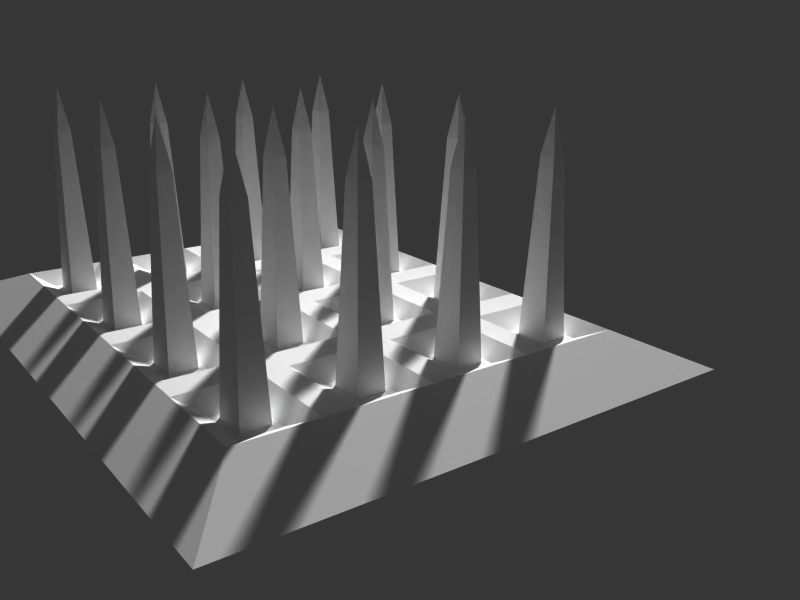 # Source: spiketrap.blend  (saved by Blender 2.79.0; exported with 4.5.12 LTS)
import bpy
from mathutils import Matrix  # noqa: F401  (used for matrix-valued properties, if any)

bpy.ops.wm.read_factory_settings(use_empty=True)
scene = bpy.context.scene
scene.name = 'Scene'

# ---- collections
col_collection_3 = bpy.data.collections.new('Collection 3'); scene.collection.children.link(col_collection_3)
col_collection_4 = bpy.data.collections.new('Collection 4'); scene.collection.children.link(col_collection_4)
col_collection_4.hide_render = True
col_collection_4.hide_viewport = True

# ---- materials (node trees are filled in below, after node groups)
mat_spike_textures = bpy.data.materials.new('Spike textures')
mat_spike_textures.alpha_threshold = 0.0
mat_spike_textures.diffuse_color = (1.0, 1.0, 1.0, 1.0)
mat_spike_textures.roughness = 0.5
mat_spike_textures.specular_intensity = 0.0
mat_spike_textures.line_color = (0.0, 0.0, 0.0, 1.0)
mat_body_textures = bpy.data.materials.new('Body textures')
mat_body_textures.alpha_threshold = 0.0
mat_body_textures.diffuse_color = (0.7, 0.7, 0.7, 1.0)
mat_body_textures.roughness = 0.5
mat_body_textures.specular_intensity = 0.0
mat_body_textures.line_color = (0.0, 0.0, 0.0, 1.0)

# ---- material node trees

# ---- world
world_world = bpy.data.worlds.new('World'); scene.world = world_world
world_world.color = (0.2133, 0.2133, 0.2133)
world_world.use_sun_shadow = False
world_world.sun_shadow_jitter_overblur = 0.0
world_world.cycles.sampling_method = 'NONE'
world_world.cycles.sample_map_resolution = 256

# ---- cameras
cam_camera_001 = bpy.data.cameras.new('Camera.001')
cam_camera_001.clip_end = 100.0
cam_camera_001.lens = 35.0
cam_camera_001.sensor_width = 32.0
cam_camera_001.sensor_height = 18.0
cam_camera_001.dof.focus_distance = 0.0
cam_camera_001.dof.aperture_fstop = 128.0

# ---- meshes
me_spikes = bpy.data.meshes.new('Spikes')
me_spikes.from_pydata([(-0.8, -0.2667, 0.4941), (-0.8343, -0.301, 0.3941), (-0.7657, -0.301, 0.3941), (-0.8343, -0.2324, 0.3941), (-0.7657, -0.2324, 0.3941), (-0.8686, -0.1981, -0.0001052), (-0.8686, -0.3353, -0.0001052), (-0.7314, -0.1981, -0.0001052), (-0.7314, -0.3353, -0.0001052), (-0.8, -0.8, 0.4941), (-0.7657, -0.8343, 0.3941), (-0.7657, -0.7657, 0.3941), (-0.8343, -0.8343, 0.3941), (-0.8343, -0.7657, 0.3941), (-0.8686, -0.8686, -0.0001052), (-0.7314, -0.8686, -0.0001052), (-0.8686, -0.7314, -0.0001052), (-0.7314, -0.7314, -0.0001052), (-0.8, 0.2666, 0.4941), (-0.8343, 0.3009, 0.3941), (-0.8343, 0.2323, 0.3941), (-0.7657, 0.3009, 0.3941), (-0.7657, 0.2323, 0.3941), (-0.7314, 0.3352, -0.0001052), (-0.8686, 0.3352, -0.0001052), (-0.7314, 0.198, -0.0001052), (-0.8686, 0.198, -0.0001052), (-0.8, 0.8, 0.4941), (-0.7657, 0.8343, 0.3941), (-0.8343, 0.8343, 0.3941), (-0.7657, 0.7657, 0.3941), (-0.8343, 0.7657, 0.3941), (-0.7314, 0.7314, -0.0001052), (-0.7314, 0.8686, -0.0001052), (-0.8686, 0.7314, -0.0001052), (-0.8686, 0.8686, -0.0001052), (-0.2667, 0.8, 0.4941), (-0.301, 0.7657, 0.3941), (-0.2324, 0.7657, 0.3941), (-0.301, 0.8343, 0.3941), (-0.2324, 0.8343, 0.3941), (-0.3353, 0.8686, -0.0001052), (-0.3353, 0.7314, -0.0001052), (-0.1981, 0.8686, -0.0001052), (-0.1981, 0.7314, -0.0001052), (-0.2667, 0.2666, 0.4941), (-0.2324, 0.3009, 0.3941), (-0.301, 0.3009, 0.3941), (-0.2324, 0.2323, 0.3941), (-0.301, 0.2323, 0.3941), (-0.1981, 0.198, -0.0001052), (-0.1981, 0.3352, -0.0001052), (-0.3353, 0.198, -0.0001052), (-0.3353, 0.3352, -0.0001052), (-0.2667, -0.8, 0.4941), (-0.301, -0.7657, 0.3941), (-0.301, -0.8343, 0.3941), (-0.2324, -0.7657, 0.3941), (-0.2324, -0.8343, 0.3941), (-0.1981, -0.7314, -0.0001052), (-0.3353, -0.7314, -0.0001052), (-0.1981, -0.8686, -0.0001052), (-0.3353, -0.8686, -0.0001052), (-0.2667, -0.2667, 0.4941), (-0.2324, -0.2324, 0.3941), (-0.301, -0.2324, 0.3941), (-0.2324, -0.301, 0.3941), (-0.301, -0.301, 0.3941), (-0.1981, -0.3353, -0.0001052), (-0.1981, -0.1981, -0.0001052), (-0.3353, -0.3353, -0.0001052), (-0.3353, -0.1981, -0.0001052), (0.2667, -0.2667, 0.4941), (0.301, -0.301, 0.3941), (0.301, -0.2324, 0.3941), (0.2324, -0.301, 0.3941), (0.2324, -0.2324, 0.3941), (0.1981, -0.3353, -0.0001052), (0.3353, -0.3353, -0.0001052), (0.1981, -0.1981, -0.0001052), (0.3353, -0.1981, -0.0001052), (0.2667, -0.8, 0.4941), (0.2324, -0.8343, 0.3941), (0.301, -0.8343, 0.3941), (0.2324, -0.7657, 0.3941), (0.301, -0.7657, 0.3941), (0.1981, -0.7314, -0.0001052), (0.1981, -0.8686, -0.0001052), (0.3353, -0.7314, -0.0001052), (0.3353, -0.8686, -0.0001052), (0.2667, 0.2666, 0.4941), (0.301, 0.2323, 0.3941), (0.301, 0.3009, 0.3941), (0.2324, 0.2323, 0.3941), (0.2324, 0.3009, 0.3941), (0.1981, 0.198, -0.0001052), (0.3353, 0.198, -0.0001052), (0.1981, 0.3352, -0.0001052), (0.3353, 0.3352, -0.0001052), (0.2667, 0.8, 0.4941), (0.2324, 0.8343, 0.3941), (0.2324, 0.7657, 0.3941), (0.301, 0.8343, 0.3941), (0.301, 0.7657, 0.3941), (0.3353, 0.8686, -0.0001052), (0.1981, 0.8686, -0.0001052), (0.3353, 0.7314, -0.0001052), (0.1981, 0.7314, -0.0001052), (0.8, 0.8, 0.4941), (0.8343, 0.7657, 0.3941), (0.8343, 0.8343, 0.3941), (0.7657, 0.7657, 0.3941), (0.7657, 0.8343, 0.3941), (0.7314, 0.7314, -0.0001052), (0.8686, 0.7314, -0.0001052), (0.7314, 0.8686, -0.0001052), (0.8686, 0.8686, -0.0001052), (0.8, 0.2666, 0.4941), (0.7657, 0.3009, 0.3941), (0.7657, 0.2323, 0.3941), (0.8343, 0.3009, 0.3941), (0.8343, 0.2323, 0.3941), (0.8686, 0.3352, -0.0001052), (0.7314, 0.3352, -0.0001052), (0.8686, 0.198, -0.0001052), (0.7314, 0.198, -0.0001052), (0.8, -0.8, 0.4941), (0.8343, -0.7657, 0.3941), (0.7657, -0.7657, 0.3941), (0.8343, -0.8343, 0.3941), (0.7657, -0.8343, 0.3941), (0.8686, -0.8686, -0.0001052), (0.8686, -0.7314, -0.0001052), (0.7314, -0.8686, -0.0001052), (0.7314, -0.7314, -0.0001052), (0.8, -0.2667, 0.4941), (0.8343, -0.2324, 0.3941), (0.7657, -0.2324, 0.3941), (0.8343, -0.301, 0.3941), (0.7657, -0.301, 0.3941), (0.8686, -0.3353, -0.0001052), (0.8686, -0.1981, -0.0001052), (0.7314, -0.3353, -0.0001052), (0.7314, -0.1981, -0.0001052), (-1.0, 1.0, 0.02787), (1.0, 1.0, 0.02787), (1.0, -1.0, 0.02787), (-1.0, -1.0, 0.02787), (-1.0, 0.6, 0.02787), (-1.0, 0.4667, 0.02787), (-1.0, 0.06666, 0.02787), (-1.0, -0.06668, 0.02787), (-1.0, -0.4667, 0.02787), (-1.0, -0.6, 0.02787), (-0.6, 1.0, 0.02787), (-0.4667, 1.0, 0.02787), (-0.06667, 1.0, 0.02787), (0.06667, 1.0, 0.02787), (0.4667, 1.0, 0.02787), (0.6, 1.0, 0.02787), (1.0, 0.6, 0.02787), (1.0, 0.4667, 0.02787), (1.0, 0.06666, 0.02787), (1.0, -0.06668, 0.02787), (1.0, -0.4667, 0.02787), (1.0, -0.6, 0.02787), (0.6, -1.0, 0.02787), (0.4667, -1.0, 0.02787), (0.06667, -1.0, 0.02787), (-0.06667, -1.0, 0.02787), (-0.4667, -1.0, 0.02787), (-0.6, -1.0, 0.02787), (-0.6, 0.6, 0.02787), (-0.4667, 0.6, 0.02787), (-0.06667, 0.6, 0.02787), (0.06667, 0.6, 0.02787), (0.4667, 0.6, 0.02787), (0.6, 0.6, 0.02787), (-0.6, 0.4667, 0.02787), (-0.4667, 0.4667, 0.02787), (-0.06667, 0.4667, 0.02787), (0.06667, 0.4667, 0.02787), (0.4667, 0.4667, 0.02787), (0.6, 0.4667, 0.02787), (-0.6, 0.06666, 0.02787), (-0.4667, 0.06666, 0.02787), (-0.06667, 0.06666, 0.02787), (0.06667, 0.06666, 0.02787), (0.4667, 0.06666, 0.02787), (0.6, 0.06666, 0.02787), (-0.6, -0.06668, 0.02787), (-0.4667, -0.06668, 0.02787), (-0.06667, -0.06668, 0.02787), (0.06667, -0.06668, 0.02787), (0.4667, -0.06668, 0.02787), (0.6, -0.06668, 0.02787), (-0.6, -0.4667, 0.02787), (-0.4667, -0.4667, 0.02787), (-0.06667, -0.4667, 0.02787), (0.06667, -0.4667, 0.02787), (0.4667, -0.4667, 0.02787), (0.6, -0.4667, 0.02787), (-0.6, -0.6, 0.02787), (-0.4667, -0.6, 0.02787), (-0.06667, -0.6, 0.02787), (0.06667, -0.6, 0.02787), (0.4667, -0.6, 0.02787), (0.6, -0.6, 0.02787), (0.702, -0.702, 2.414e-06), (0.702, -0.898, 2.414e-06), (0.898, -0.702, 2.414e-06), (0.898, -0.898, 2.414e-06), (0.898, -0.3647, 2.414e-06), (0.898, -0.1687, 2.414e-06), (0.702, -0.3647, 2.414e-06), (0.702, -0.1687, 2.414e-06), (0.702, 0.3647, 2.414e-06), (0.702, 0.1687, 2.414e-06), (0.898, 0.3647, 2.414e-06), (0.898, 0.1687, 2.414e-06), (0.898, 0.702, 2.414e-06), (0.898, 0.898, 2.414e-06), (0.702, 0.702, 2.414e-06), (0.702, 0.898, 2.414e-06), (0.1687, 0.898, 2.414e-06), (0.1687, 0.702, 2.414e-06), (0.3647, 0.898, 2.414e-06), (0.3647, 0.702, 2.414e-06), (0.3647, 0.1687, 2.414e-06), (0.3647, 0.3647, 2.414e-06), (0.1687, 0.1687, 2.414e-06), (0.1687, 0.3647, 2.414e-06), (0.1687, -0.1687, 2.414e-06), (0.1687, -0.3647, 2.414e-06), (0.3647, -0.1687, 2.414e-06), (0.3647, -0.3647, 2.414e-06), (0.3647, -0.898, 2.414e-06), (0.3647, -0.702, 2.414e-06), (0.1687, -0.898, 2.414e-06), (0.1687, -0.702, 2.414e-06), (-0.3647, -0.702, 2.414e-06), (-0.3647, -0.898, 2.414e-06), (-0.1687, -0.702, 2.414e-06), (-0.1687, -0.898, 2.414e-06), (-0.702, -0.898, 2.414e-06), (-0.702, -0.702, 2.414e-06), (-0.898, -0.898, 2.414e-06), (-0.898, -0.702, 2.414e-06), (-0.898, -0.1687, 2.414e-06), (-0.898, -0.3647, 2.414e-06), (-0.702, -0.1687, 2.414e-06), (-0.702, -0.3647, 2.414e-06), (-0.702, 0.1687, 2.414e-06), (-0.702, 0.3647, 2.414e-06), (-0.898, 0.1687, 2.414e-06), (-0.898, 0.3647, 2.414e-06), (-0.898, 0.898, 2.414e-06), (-0.898, 0.702, 2.414e-06), (-0.702, 0.898, 2.414e-06), (-0.702, 0.702, 2.414e-06), (-0.1687, 0.702, 2.414e-06), (-0.1687, 0.898, 2.414e-06), (-0.3647, 0.702, 2.414e-06), (-0.3647, 0.898, 2.414e-06), (-0.3647, 0.3647, 2.414e-06), (-0.3647, 0.1687, 2.414e-06), (-0.1687, 0.3647, 2.414e-06), (-0.1687, 0.1687, 2.414e-06), (-0.1687, -0.3647, 2.414e-06), (-0.1687, -0.1687, 2.414e-06), (-0.3647, -0.3647, 2.414e-06), (-0.3647, -0.1687, 2.414e-06), (-1.307, -1.307, -0.0379), (1.307, -1.307, -0.0379), (1.307, 1.307, -0.0379), (-1.307, 1.307, -0.0379), (-1.332, 1.332, -0.07303), (1.332, 1.332, -0.07303), (1.332, -1.332, -0.07303), (-1.332, -1.332, -0.07303)], [], [(1, 0, 3), (4, 0, 2), (2, 0, 1), (3, 0, 4), (5, 6, 1, 3), (7, 4, 2, 8), (6, 8, 2, 1), (5, 3, 4, 7), (10, 9, 12), (13, 9, 11), (11, 9, 10), (12, 9, 13), (14, 15, 10, 12), (16, 13, 11, 17), (15, 17, 11, 10), (14, 12, 13, 16), (19, 18, 21), (22, 18, 20), (20, 18, 19), (21, 18, 22), (23, 24, 19, 21), (25, 22, 20, 26), (24, 26, 20, 19), (23, 21, 22, 25), (28, 27, 30), (31, 27, 29), (29, 27, 28), (30, 27, 31), (32, 33, 28, 30), (34, 31, 29, 35), (33, 35, 29, 28), (32, 30, 31, 34), (37, 36, 39), (40, 36, 38), (38, 36, 37), (39, 36, 40), (41, 42, 37, 39), (43, 40, 38, 44), (42, 44, 38, 37), (41, 39, 40, 43), (46, 45, 48), (49, 45, 47), (47, 45, 46), (48, 45, 49), (50, 51, 46, 48), (52, 49, 47, 53), (51, 53, 47, 46), (50, 48, 49, 52), (55, 54, 57), (58, 54, 56), (56, 54, 55), (57, 54, 58), (59, 60, 55, 57), (61, 58, 56, 62), (60, 62, 56, 55), (59, 57, 58, 61), (64, 63, 66), (67, 63, 65), (65, 63, 64), (66, 63, 67), (68, 69, 64, 66), (70, 67, 65, 71), (69, 71, 65, 64), (68, 66, 67, 70), (73, 72, 75), (76, 72, 74), (74, 72, 73), (75, 72, 76), (77, 78, 73, 75), (79, 76, 74, 80), (78, 80, 74, 73), (77, 75, 76, 79), (82, 81, 84), (85, 81, 83), (83, 81, 82), (84, 81, 85), (86, 87, 82, 84), (88, 85, 83, 89), (87, 89, 83, 82), (86, 84, 85, 88), (91, 90, 93), (94, 90, 92), (92, 90, 91), (93, 90, 94), (95, 96, 91, 93), (97, 94, 92, 98), (96, 98, 92, 91), (95, 93, 94, 97), (100, 99, 102), (103, 99, 101), (101, 99, 100), (102, 99, 103), (104, 105, 100, 102), (106, 103, 101, 107), (105, 107, 101, 100), (104, 102, 103, 106), (109, 108, 111), (112, 108, 110), (110, 108, 109), (111, 108, 112), (113, 114, 109, 111), (115, 112, 110, 116), (114, 116, 110, 109), (113, 111, 112, 115), (118, 117, 120), (121, 117, 119), (119, 117, 118), (120, 117, 121), (122, 123, 118, 120), (124, 121, 119, 125), (123, 125, 119, 118), (122, 120, 121, 124), (127, 126, 129), (130, 126, 128), (128, 126, 127), (129, 126, 130), (131, 132, 127, 129), (133, 130, 128, 134), (132, 134, 128, 127), (131, 129, 130, 133), (136, 135, 138), (139, 135, 137), (137, 135, 136), (138, 135, 139), (140, 141, 136, 138), (142, 139, 137, 143), (141, 143, 137, 136), (140, 138, 139, 142), (176, 182, 183, 177), (174, 180, 181, 175), (172, 178, 179, 173), (188, 194, 195, 189), (186, 192, 193, 187), (184, 190, 191, 185), (200, 206, 207, 201), (198, 204, 205, 199), (196, 202, 203, 197), (164, 201, 207, 165), (166, 207, 206, 167), (199, 205, 206, 200), (194, 200, 201, 195), (182, 188, 189, 183), (158, 176, 177, 159), (175, 181, 182, 176), (156, 174, 175, 157), (180, 186, 187, 181), (192, 198, 199, 193), (168, 205, 204, 169), (162, 189, 195, 163), (160, 177, 183, 161), (187, 193, 194, 188), (197, 203, 204, 198), (170, 203, 202, 171), (154, 172, 173, 155), (173, 179, 180, 174), (148, 149, 178, 172), (178, 184, 185, 179), (150, 151, 190, 184), (185, 191, 192, 186), (190, 196, 197, 191), (152, 153, 202, 196), (146, 165, 210, 211), (165, 207, 208, 210), (166, 209, 208, 207), (146, 211, 209, 166), (164, 212, 214, 201), (163, 195, 215, 213), (195, 201, 214, 215), (163, 213, 212, 164), (208, 209, 211, 210), (213, 215, 214, 212), (216, 217, 219, 218), (162, 219, 217, 189), (183, 189, 217, 216), (161, 183, 216, 218), (161, 218, 219, 162), (145, 221, 220, 160), (145, 159, 223, 221), (159, 177, 222, 223), (160, 220, 222, 177), (221, 223, 222, 220), (224, 225, 227, 226), (229, 231, 230, 228), (181, 231, 229, 182), (187, 188, 228, 230), (182, 229, 228, 188), (181, 187, 230, 231), (158, 226, 227, 176), (157, 175, 225, 224), (157, 224, 226, 158), (175, 176, 227, 225), (232, 233, 235, 234), (194, 234, 235, 200), (193, 199, 233, 232), (168, 238, 239, 205), (167, 206, 237, 236), (205, 239, 237, 206), (167, 236, 238, 168), (237, 239, 238, 236), (199, 200, 235, 233), (193, 232, 234, 194), (240, 241, 243, 242), (169, 204, 242, 243), (203, 240, 242, 204), (169, 243, 241, 170), (170, 241, 240, 203), (147, 171, 244, 246), (153, 247, 245, 202), (171, 202, 245, 244), (245, 247, 246, 244), (147, 246, 247, 153), (151, 152, 249, 248), (190, 250, 251, 196), (152, 196, 251, 249), (151, 248, 250, 190), (248, 249, 251, 250), (178, 253, 252, 184), (149, 255, 253, 178), (149, 150, 254, 255), (150, 184, 252, 254), (253, 255, 254, 252), (154, 258, 259, 172), (256, 257, 259, 258), (148, 172, 259, 257), (144, 256, 258, 154), (144, 148, 257, 256), (155, 173, 262, 263), (155, 263, 261, 156), (156, 261, 260, 174), (173, 174, 260, 262), (261, 263, 262, 260), (179, 264, 266, 180), (180, 266, 267, 186), (185, 186, 267, 265), (179, 185, 265, 264), (264, 265, 267, 266), (269, 271, 270, 268), (191, 271, 269, 192), (197, 198, 268, 270), (192, 269, 268, 198), (191, 197, 270, 271), (273, 278, 277, 274), (145, 146, 273, 274), (144, 145, 274, 275), (274, 277, 276, 275), (272, 279, 278, 273), (146, 147, 272, 273), (272, 275, 276, 279), (144, 275, 272, 147)])
me_spikes.polygons.foreach_set('use_smooth', [0, 0, 0, 0, 0, 0, 0, 0, 0, 0, 0, 0, 0, 0, 0, 0, 0, 0, 0, 0, 0, 0, 0, 0, 0, 0, 0, 0, 0, 0, 0, 0, 0, 0, 0, 0, 0, 0, 0, 0, 0, 0, 0, 0, 0, 0, 0, 0, 0, 0, 0, 0, 0, 0, 0, 0, 0, 0, 0, 0, 0, 0, 0, 0, 0, 0, 0, 0, 0, 0, 0, 0, 0, 0, 0, 0, 0, 0, 0, 0, 0, 0, 0, 0, 0, 0, 0, 0, 0, 0, 0, 0, 0, 0, 0, 0, 0, 0, 0, 0, 0, 0, 0, 0, 0, 0, 0, 0, 0, 0, 0, 0, 0, 0, 0, 0, 0, 0, 0, 0, 0, 0, 0, 0, 0, 0, 0, 0, 0, 0, 0, 0, 0, 0, 0, 0, 0, 0, 0, 0, 0, 0, 0, 0, 0, 0, 0, 0, 0, 0, 0, 0, 0, 0, 0, 0, 0, 0, 0, 0, 0, 0, 0, 0, 0, 0, 0, 0, 0, 0, 0, 1, 0, 0, 0, 0, 0, 0, 0, 0, 0, 1, 1, 0, 0, 0, 0, 0, 0, 0, 0, 1, 0, 0, 0, 0, 0, 0, 0, 0, 0, 1, 0, 0, 0, 0, 0, 0, 0, 0, 0, 0, 0, 0, 0, 0, 0, 0, 0, 0, 0, 0, 0, 0, 0, 0, 0, 0, 0, 0, 0, 0, 0, 0, 0, 0, 1, 0, 0, 0, 0, 1, 0, 0, 0, 0, 0, 0, 0])
_uv = me_spikes.uv_layers.new(name='UVTex')
_uv.uv.foreach_set('vector', [0.4495, 0.5832, 0.4569, 0.5606, 0.4643, 0.5832, 0.3906, 0.5832, 0.3979, 0.5606, 0.4053, 0.5832, 0.3316, 0.5832, 0.339, 0.5606, 0.3464, 0.5832, 0.03685, 0.6898, 0.04422, 0.6672, 0.05159, 0.6898, 0.4716, 0.6672, 0.4422, 0.6672, 0.4495, 0.5832, 0.4643, 0.5832, 0.3832, 0.6672, 0.3906, 0.5832, 0.4053, 0.5832, 0.4127, 0.6672, 0.3537, 0.6672, 0.3243, 0.6672, 0.3316, 0.5832, 0.3464, 0.5832, 0.02948, 0.7739, 0.03685, 0.6898, 0.05159, 0.6898, 0.05896, 0.7739, 0.8305, 0.558, 0.8379, 0.5354, 0.8453, 0.558, 0.6242, 0.558, 0.6316, 0.5354, 0.6389, 0.558, 0.2432, 0.5832, 0.2506, 0.5606, 0.2579, 0.5832, 0.1253, 0.6898, 0.1326, 0.6672, 0.14, 0.6898, 0.8526, 0.6421, 0.8232, 0.6421, 0.8305, 0.558, 0.8453, 0.558, 0.6168, 0.6421, 0.6242, 0.558, 0.6389, 0.558, 0.6463, 0.6421, 0.2653, 0.6672, 0.2358, 0.6672, 0.2432, 0.5832, 0.2579, 0.5832, 0.1179, 0.7739, 0.1253, 0.6898, 0.14, 0.6898, 0.1474, 0.7739, 0.801, 0.4514, 0.8084, 0.4288, 0.8158, 0.4514, 0.1548, 0.5832, 0.1621, 0.5606, 0.1695, 0.5832, 0.6831, 0.4514, 0.6905, 0.4288, 0.6979, 0.4514, 0.06632, 0.6898, 0.07369, 0.6672, 0.08106, 0.6898, 0.8232, 0.5354, 0.7937, 0.5354, 0.801, 0.4514, 0.8158, 0.4514, 0.1474, 0.6672, 0.1548, 0.5832, 0.1695, 0.5832, 0.1769, 0.6672, 0.7052, 0.5354, 0.6758, 0.5354, 0.6831, 0.4514, 0.6979, 0.4514, 0.05896, 0.7739, 0.06632, 0.6898, 0.08106, 0.6898, 0.08843, 0.7739, 0.1548, 0.6898, 0.1621, 0.6672, 0.1695, 0.6898, 0.5947, 0.4514, 0.6021, 0.4288, 0.6094, 0.4514, 0.1253, 0.5832, 0.1326, 0.5606, 0.14, 0.5832, 0.3611, 0.6898, 0.3685, 0.6672, 0.3758, 0.6898, 0.1769, 0.7739, 0.1474, 0.7739, 0.1548, 0.6898, 0.1695, 0.6898, 0.5873, 0.5354, 0.5947, 0.4514, 0.6094, 0.4514, 0.6168, 0.5354, 0.1474, 0.6672, 0.1179, 0.6672, 0.1253, 0.5832, 0.14, 0.5832, 0.3537, 0.7739, 0.3611, 0.6898, 0.3758, 0.6898, 0.3832, 0.7739, 0.2727, 0.5832, 0.28, 0.5606, 0.2874, 0.5832, 0.0958, 0.6898, 0.1032, 0.6672, 0.1105, 0.6898, 0.06632, 0.5832, 0.07369, 0.5606, 0.08106, 0.5832, 0.7716, 0.6646, 0.7789, 0.6421, 0.7863, 0.6646, 0.2948, 0.6672, 0.2653, 0.6672, 0.2727, 0.5832, 0.2874, 0.5832, 0.08843, 0.7739, 0.0958, 0.6898, 0.1105, 0.6898, 0.1179, 0.7739, 0.08843, 0.6672, 0.05896, 0.6672, 0.06632, 0.5832, 0.08106, 0.5832, 0.7642, 0.7487, 0.7716, 0.6646, 0.7863, 0.6646, 0.7937, 0.7487, 0.007369, 0.6898, 0.01474, 0.6672, 0.02211, 0.6898, 0.3611, 0.5832, 0.3685, 0.5606, 0.3758, 0.5832, 0.7126, 0.558, 0.72, 0.5354, 0.7274, 0.558, 0.2727, 0.6898, 0.28, 0.6672, 0.2874, 0.6898, 0.02948, 0.7739, 0.0, 0.7739, 0.007369, 0.6898, 0.02211, 0.6898, 0.3537, 0.6672, 0.3611, 0.5832, 0.3758, 0.5832, 0.3832, 0.6672, 0.7347, 0.6421, 0.7052, 0.6421, 0.7126, 0.558, 0.7274, 0.558, 0.2653, 0.7739, 0.2727, 0.6898, 0.2874, 0.6898, 0.2948, 0.7739, 0.3021, 0.6898, 0.3095, 0.6672, 0.3169, 0.6898, 0.5085, 0.6898, 0.5159, 0.6672, 0.5232, 0.6898, 0.6242, 0.4514, 0.6316, 0.4288, 0.6389, 0.4514, 0.4201, 0.5832, 0.4274, 0.5606, 0.4348, 0.5832, 0.3243, 0.7739, 0.2948, 0.7739, 0.3021, 0.6898, 0.3169, 0.6898, 0.5011, 0.7739, 0.5085, 0.6898, 0.5232, 0.6898, 0.5306, 0.7739, 0.6463, 0.5354, 0.6168, 0.5354, 0.6242, 0.4514, 0.6389, 0.4514, 0.4127, 0.6672, 0.4201, 0.5832, 0.4348, 0.5832, 0.4422, 0.6672, 0.801, 0.558, 0.8084, 0.5354, 0.8158, 0.558, 0.5947, 0.6646, 0.6021, 0.6421, 0.6094, 0.6646, 0.0958, 0.5832, 0.1032, 0.5606, 0.1105, 0.5832, 0.538, 0.6898, 0.5453, 0.6672, 0.5527, 0.6898, 0.8232, 0.6421, 0.7937, 0.6421, 0.801, 0.558, 0.8158, 0.558, 0.5873, 0.7487, 0.5947, 0.6646, 0.6094, 0.6646, 0.6168, 0.7487, 0.1179, 0.6672, 0.08843, 0.6672, 0.0958, 0.5832, 0.1105, 0.5832, 0.5306, 0.7739, 0.538, 0.6898, 0.5527, 0.6898, 0.5601, 0.7739, 0.6831, 0.6646, 0.6905, 0.6421, 0.6979, 0.6646, 0.3316, 0.6898, 0.339, 0.6672, 0.3464, 0.6898, 0.3906, 0.6898, 0.3979, 0.6672, 0.4053, 0.6898, 0.1842, 0.6898, 0.1916, 0.6672, 0.199, 0.6898, 0.7052, 0.7487, 0.6758, 0.7487, 0.6831, 0.6646, 0.6979, 0.6646, 0.3243, 0.7739, 0.3316, 0.6898, 0.3464, 0.6898, 0.3537, 0.7739, 0.4127, 0.7739, 0.3832, 0.7739, 0.3906, 0.6898, 0.4053, 0.6898, 0.1769, 0.7739, 0.1842, 0.6898, 0.199, 0.6898, 0.2063, 0.7739, 0.4495, 0.6898, 0.4569, 0.6672, 0.4643, 0.6898, 0.2137, 0.5832, 0.2211, 0.5606, 0.2285, 0.5832, 0.6537, 0.558, 0.661, 0.5354, 0.6684, 0.558, 0.7421, 0.6646, 0.7495, 0.6421, 0.7568, 0.6646, 0.4716, 0.7739, 0.4422, 0.7739, 0.4495, 0.6898, 0.4643, 0.6898, 0.2063, 0.6672, 0.2137, 0.5832, 0.2285, 0.5832, 0.2358, 0.6672, 0.6758, 0.6421, 0.6463, 0.6421, 0.6537, 0.558, 0.6684, 0.558, 0.7347, 0.7487, 0.7421, 0.6646, 0.7568, 0.6646, 0.7642, 0.7487, 0.7126, 0.4514, 0.72, 0.4288, 0.7274, 0.4514, 0.6537, 0.4514, 0.661, 0.4288, 0.6684, 0.4514, 0.479, 0.5832, 0.4864, 0.5606, 0.4938, 0.5832, 0.6831, 0.558, 0.6905, 0.5354, 0.6979, 0.558, 0.7347, 0.5354, 0.7052, 0.5354, 0.7126, 0.4514, 0.7274, 0.4514, 0.6463, 0.5354, 0.6537, 0.4514, 0.6684, 0.4514, 0.6758, 0.5354, 0.5011, 0.6672, 0.4716, 0.6672, 0.479, 0.5832, 0.4938, 0.5832, 0.6758, 0.6421, 0.6831, 0.558, 0.6979, 0.558, 0.7052, 0.6421, 0.479, 0.6898, 0.4864, 0.6672, 0.4938, 0.6898, 0.6537, 0.6646, 0.661, 0.6421, 0.6684, 0.6646, 0.7421, 0.558, 0.7495, 0.5354, 0.7568, 0.558, 0.7421, 0.4514, 0.7495, 0.4288, 0.7568, 0.4514, 0.5011, 0.7739, 0.4716, 0.7739, 0.479, 0.6898, 0.4938, 0.6898, 0.6463, 0.7487, 0.6537, 0.6646, 0.6684, 0.6646, 0.6758, 0.7487, 0.7642, 0.6421, 0.7347, 0.6421, 0.7421, 0.558, 0.7568, 0.558, 0.7347, 0.5354, 0.7421, 0.4514, 0.7568, 0.4514, 0.7642, 0.5354, 0.2137, 0.6898, 0.2211, 0.6672, 0.2285, 0.6898, 0.7716, 0.558, 0.7789, 0.5354, 0.7863, 0.558, 0.5947, 0.558, 0.6021, 0.5354, 0.6094, 0.558, 0.2432, 0.6898, 0.2506, 0.6672, 0.2579, 0.6898, 0.2358, 0.7739, 0.2063, 0.7739, 0.2137, 0.6898, 0.2285, 0.6898, 0.7642, 0.6421, 0.7716, 0.558, 0.7863, 0.558, 0.7937, 0.6421, 0.6168, 0.6421, 0.5873, 0.6421, 0.5947, 0.558, 0.6094, 0.558, 0.2358, 0.7739, 0.2432, 0.6898, 0.2579, 0.6898, 0.2653, 0.7739, 0.4201, 0.6898, 0.4274, 0.6672, 0.4348, 0.6898, 0.5085, 0.5832, 0.5159, 0.5606, 0.5232, 0.5832, 0.007369, 0.5832, 0.01474, 0.5606, 0.02211, 0.5832, 0.801, 0.6646, 0.8084, 0.6421, 0.8158, 0.6646, 0.4422, 0.7739, 0.4127, 0.7739, 0.4201, 0.6898, 0.4348, 0.6898, 0.5011, 0.6672, 0.5085, 0.5832, 0.5232, 0.5832, 0.5306, 0.6672, 0.02948, 0.6672, 0.0, 0.6672, 0.007369, 0.5832, 0.02211, 0.5832, 0.7937, 0.7487, 0.801, 0.6646, 0.8158, 0.6646, 0.8232, 0.7487, 0.8305, 0.4514, 0.8379, 0.4288, 0.8453, 0.4514, 0.3021, 0.5832, 0.3095, 0.5606, 0.3169, 0.5832, 0.7716, 0.4514, 0.7789, 0.4288, 0.7863, 0.4514, 0.538, 0.5832, 0.5453, 0.5606, 0.5527, 0.5832, 0.8526, 0.5354, 0.8232, 0.5354, 0.8305, 0.4514, 0.8453, 0.4514, 0.2948, 0.6672, 0.3021, 0.5832, 0.3169, 0.5832, 0.3243, 0.6672, 0.7937, 0.5354, 0.7642, 0.5354, 0.7716, 0.4514, 0.7863, 0.4514, 0.5306, 0.6672, 0.538, 0.5832, 0.5527, 0.5832, 0.5601, 0.6672, 0.7126, 0.6646, 0.72, 0.6421, 0.7274, 0.6646, 0.1842, 0.5832, 0.1916, 0.5606, 0.199, 0.5832, 0.03685, 0.5832, 0.04422, 0.5606, 0.05159, 0.5832, 0.6242, 0.6646, 0.6316, 0.6421, 0.6389, 0.6646, 0.7347, 0.7487, 0.7052, 0.7487, 0.7126, 0.6646, 0.7274, 0.6646, 0.1769, 0.6672, 0.1842, 0.5832, 0.199, 0.5832, 0.2063, 0.6672, 0.05896, 0.6672, 0.02948, 0.6672, 0.03685, 0.5832, 0.05159, 0.5832, 0.6168, 0.7487, 0.6242, 0.6646, 0.6389, 0.6646, 0.6463, 0.7487, 0.6764, 0.08577, 0.6764, 0.1144, 0.6477, 0.1144, 0.6477, 0.08577, 0.791, 0.08577, 0.791, 0.1144, 0.7623, 0.1144, 0.7623, 0.08577, 0.9055, 0.08577, 0.9055, 0.1144, 0.8769, 0.1144, 0.8769, 0.08577, 0.6764, 0.2001, 0.6764, 0.2287, 0.6477, 0.2287, 0.6477, 0.2001, 0.791, 0.2001, 0.791, 0.2287, 0.7623, 0.2287, 0.7623, 0.2001, 0.9055, 0.2001, 0.9055, 0.2287, 0.8769, 0.2287, 0.8769, 0.2001, 0.6764, 0.3145, 0.6764, 0.3431, 0.6477, 0.3431, 0.6477, 0.3145, 0.791, 0.3145, 0.791, 0.3431, 0.7623, 0.3431, 0.7623, 0.3145, 0.9055, 0.3145, 0.9055, 0.3431, 0.8769, 0.3431, 0.8769, 0.3145, 0.5618, 0.3145, 0.6477, 0.3145, 0.6477, 0.3431, 0.5618, 0.3431, 0.6477, 0.4288, 0.6477, 0.3431, 0.6764, 0.3431, 0.6764, 0.4288, 0.7623, 0.3145, 0.7623, 0.3431, 0.6764, 0.3431, 0.6764, 0.3145, 0.6764, 0.2287, 0.6764, 0.3145, 0.6477, 0.3145, 0.6477, 0.2287, 0.6764, 0.1144, 0.6764, 0.2001, 0.6477, 0.2001, 0.6477, 0.1144, 0.6764, 0.0, 0.6764, 0.08577, 0.6477, 0.08577, 0.6477, 0.0, 0.7623, 0.08577, 0.7623, 0.1144, 0.6764, 0.1144, 0.6764, 0.08577, 0.791, 2.556e-08, 0.791, 0.08577, 0.7623, 0.08577, 0.7623, 2.556e-08, 0.791, 0.1144, 0.791, 0.2001, 0.7623, 0.2001, 0.7623, 0.1144, 0.791, 0.2287, 0.791, 0.3145, 0.7623, 0.3145, 0.7623, 0.2287, 0.7623, 0.4288, 0.7623, 0.3431, 0.791, 0.3431, 0.791, 0.4288, 0.5618, 0.2001, 0.6477, 0.2001, 0.6477, 0.2287, 0.5618, 0.2287, 0.5618, 0.08577, 0.6477, 0.08577, 0.6477, 0.1144, 0.5618, 0.1144, 0.7623, 0.2001, 0.7623, 0.2287, 0.6764, 0.2287, 0.6764, 0.2001, 0.8769, 0.3145, 0.8769, 0.3431, 0.791, 0.3431, 0.791, 0.3145, 0.8769, 0.4288, 0.8769, 0.3431, 0.9055, 0.3431, 0.9055, 0.4288, 0.9055, 5.112e-08, 0.9055, 0.08577, 0.8769, 0.08577, 0.8769, 5.112e-08, 0.8769, 0.08577, 0.8769, 0.1144, 0.791, 0.1144, 0.791, 0.08577, 0.9915, 0.08577, 0.9915, 0.1144, 0.9055, 0.1144, 0.9055, 0.08577, 0.9055, 0.1144, 0.9055, 0.2001, 0.8769, 0.2001, 0.8769, 0.1144, 0.9915, 0.2001, 0.9915, 0.2287, 0.9055, 0.2287, 0.9055, 0.2001, 0.8769, 0.2001, 0.8769, 0.2287, 0.791, 0.2287, 0.791, 0.2001, 0.9055, 0.2287, 0.9055, 0.3145, 0.8769, 0.3145, 0.8769, 0.2287, 0.9915, 0.3145, 0.9915, 0.3431, 0.9055, 0.3431, 0.9055, 0.3145, 0.9051, 0.08781, 0.9051, 0.002044, 0.927, 0.02391, 0.927, 0.06594, 0.9051, 0.002044, 0.991, 0.002044, 0.9691, 0.02391, 0.927, 0.02391, 0.991, 0.08781, 0.9691, 0.06594, 0.9691, 0.02391, 0.991, 0.002044, 0.9051, 0.08781, 0.927, 0.06594, 0.9691, 0.06594, 0.991, 0.08781, 0.8726, 0.08601, 0.8945, 0.06414, 0.9366, 0.06414, 0.9585, 0.08601, 0.8726, 0.0002426, 0.9585, 0.0002426, 0.9366, 0.02211, 0.8945, 0.02211, 0.9585, 0.0002426, 0.9585, 0.08601, 0.9366, 0.06414, 0.9366, 0.02211, 0.8726, 0.0002426, 0.8945, 0.02211, 0.8945, 0.06414, 0.8726, 0.08601, 0.9925, 0.002274, 0.9925, 0.0443, 0.9504, 0.0443, 0.9504, 0.002274, 0.9504, 0.01223, 0.9925, 0.01223, 0.9925, 0.05426, 0.9504, 0.05426, 0.9946, 0.002031, 0.9946, 0.04406, 0.9525, 0.04406, 0.9525, 0.002031, 0.86, 0.08925, 0.8819, 0.06738, 0.924, 0.06738, 0.9459, 0.08925, 0.9459, 0.003481, 0.9459, 0.08925, 0.924, 0.06738, 0.924, 0.02535, 0.86, 0.003481, 0.9459, 0.003481, 0.924, 0.02535, 0.8819, 0.02535, 0.86, 0.003481, 0.8819, 0.02535, 0.8819, 0.06738, 0.86, 0.08925, 0.8684, 0.00336, 0.8903, 0.02523, 0.8903, 0.06726, 0.8684, 0.08913, 0.8684, 0.00336, 0.9543, 0.00336, 0.9324, 0.02523, 0.8903, 0.02523, 0.9543, 0.00336, 0.9543, 0.08913, 0.9324, 0.06726, 0.9324, 0.02523, 0.8684, 0.08913, 0.8903, 0.06726, 0.9324, 0.06726, 0.9543, 0.08913, 0.9546, 0.00527, 0.9967, 0.00527, 0.9967, 0.04729, 0.9546, 0.04729, 0.9958, 0.00527, 0.9958, 0.04729, 0.9537, 0.04729, 0.9537, 0.00527, 0.9558, 0.002031, 0.9979, 0.002031, 0.9979, 0.04406, 0.9558, 0.04406, 0.903, 0.001801, 0.8811, 0.02367, 0.839, 0.02367, 0.8171, 0.001801, 0.903, 0.08757, 0.8171, 0.08757, 0.839, 0.0657, 0.8811, 0.0657, 0.8171, 0.001801, 0.839, 0.02367, 0.839, 0.0657, 0.8171, 0.08757, 0.903, 0.001801, 0.903, 0.08757, 0.8811, 0.0657, 0.8811, 0.02367, 0.815, 0.00168, 0.8369, 0.02355, 0.8369, 0.06558, 0.815, 0.08745, 0.9009, 0.00168, 0.9009, 0.08745, 0.879, 0.06558, 0.879, 0.02355, 0.9009, 0.00168, 0.879, 0.02355, 0.8369, 0.02355, 0.815, 0.00168, 0.9009, 0.08745, 0.815, 0.08745, 0.8369, 0.06558, 0.879, 0.06558, 0.9958, 0.01223, 0.9958, 0.05426, 0.9537, 0.05426, 0.9537, 0.01223, 0.8192, 0.005282, 0.8411, 0.02715, 0.8411, 0.06918, 0.8192, 0.09105, 0.9051, 0.005282, 0.9051, 0.09105, 0.8832, 0.06918, 0.8832, 0.02715, 0.925, 0.08613, 0.9031, 0.06426, 0.9031, 0.02223, 0.925, 0.0003639, 0.8391, 0.08613, 0.8391, 0.0003639, 0.861, 0.02223, 0.861, 0.06426, 0.925, 0.0003639, 0.9031, 0.02223, 0.861, 0.02223, 0.8391, 0.0003639, 0.8391, 0.08613, 0.861, 0.06426, 0.9031, 0.06426, 0.925, 0.08613, 0.9495, 0.002274, 0.9916, 0.002274, 0.9916, 0.0443, 0.9495, 0.0443, 0.9051, 0.09105, 0.8192, 0.09105, 0.8411, 0.06918, 0.8832, 0.06918, 0.9051, 0.005282, 0.8832, 0.02715, 0.8411, 0.02715, 0.8192, 0.005282, 0.997, 0.01235, 0.997, 0.05438, 0.9549, 0.05438, 0.9549, 0.01235, 0.9075, 0.08277, 0.9075, -0.002996, 0.9294, 0.01887, 0.9294, 0.0609, 0.9934, -0.002996, 0.9715, 0.01887, 0.9294, 0.01887, 0.9075, -0.002996, 0.9075, 0.08277, 0.9294, 0.0609, 0.9715, 0.0609, 0.9934, 0.08277, 0.9934, 0.08277, 0.9715, 0.0609, 0.9715, 0.01887, 0.9934, -0.002996, 0.9925, 0.08949, 0.9066, 0.08949, 0.9285, 0.06762, 0.9706, 0.06762, 0.9925, 0.003724, 0.9706, 0.02559, 0.9285, 0.02559, 0.9066, 0.003724, 0.9066, 0.08949, 0.9066, 0.003724, 0.9285, 0.02559, 0.9285, 0.06762, 0.9477, 0.008994, 0.9898, 0.008994, 0.9898, 0.05102, 0.9477, 0.05102, 0.9925, 0.08949, 0.9706, 0.06762, 0.9706, 0.02559, 0.9925, 0.003724, 0.9936, 0.0002426, 0.9936, 0.08601, 0.9717, 0.06414, 0.9717, 0.02211, 0.9076, 0.0002426, 0.9296, 0.02211, 0.9296, 0.06414, 0.9076, 0.08601, 0.9936, 0.08601, 0.9076, 0.08601, 0.9296, 0.06414, 0.9717, 0.06414, 0.9936, 0.0002426, 0.9717, 0.02211, 0.9296, 0.02211, 0.9076, 0.0002426, 0.9982, 0.005512, 0.9982, 0.04754, 0.9561, 0.04754, 0.9561, 0.005512, 0.9055, 0.003481, 0.9275, 0.02535, 0.9275, 0.06738, 0.9055, 0.08925, 0.9915, 0.003481, 0.9696, 0.02535, 0.9275, 0.02535, 0.9055, 0.003481, 0.9915, 0.003481, 0.9915, 0.08925, 0.9696, 0.06738, 0.9696, 0.02535, 0.9915, 0.08925, 0.9055, 0.08925, 0.9275, 0.06738, 0.9696, 0.06738, 0.9561, 0.002031, 0.9982, 0.002031, 0.9982, 0.04406, 0.9561, 0.04406, 0.9055, 5.112e-08, 0.9275, 0.02187, 0.9275, 0.0639, 0.9055, 0.08577, 0.9961, 0.00527, 0.9961, 0.04729, 0.954, 0.04729, 0.954, 0.00527, 0.9915, 0.08577, 0.9055, 0.08577, 0.9275, 0.0639, 0.9696, 0.0639, 0.9915, 2.556e-08, 0.9696, 0.02187, 0.9275, 0.02187, 0.9055, 5.112e-08, 0.9915, 2.556e-08, 0.9915, 0.08577, 0.9696, 0.0639, 0.9696, 0.02187, 0.8769, 5.112e-08, 0.8769, 0.08577, 0.855, 0.0639, 0.855, 0.02187, 0.8769, 5.112e-08, 0.855, 0.02187, 0.8129, 0.02187, 0.791, 2.556e-08, 0.791, 2.556e-08, 0.8129, 0.02187, 0.8129, 0.0639, 0.791, 0.08577, 0.8769, 0.08577, 0.791, 0.08577, 0.8129, 0.0639, 0.855, 0.0639, 0.9528, 0.00527, 0.9949, 0.00527, 0.9949, 0.04729, 0.9528, 0.04729, 0.9913, 0.003481, 0.9694, 0.02535, 0.9273, 0.02535, 0.9054, 0.003481, 0.9054, 0.003481, 0.9273, 0.02535, 0.9273, 0.06738, 0.9054, 0.08925, 0.9913, 0.08925, 0.9054, 0.08925, 0.9273, 0.06738, 0.9694, 0.06738, 0.9913, 0.003481, 0.9913, 0.08925, 0.9694, 0.06738, 0.9694, 0.02535, 0.997, 0.005391, 0.997, 0.04742, 0.9549, 0.04742, 0.9549, 0.005391, 0.9528, 0.005512, 0.9949, 0.005512, 0.9949, 0.04754, 0.9528, 0.04754, 0.9934, 0.0002426, 0.9715, 0.02211, 0.9294, 0.02211, 0.9075, 0.0002426, 0.9934, 0.08601, 0.9075, 0.08601, 0.9294, 0.06414, 0.9715, 0.06414, 0.9075, 0.0002426, 0.9294, 0.02211, 0.9294, 0.06414, 0.9075, 0.08601, 0.9934, 0.0002426, 0.9934, 0.08601, 0.9715, 0.06414, 0.9715, 0.02211, 0.5788, 0.9947, 0.5703, 1.0, 0.5703, 0.4288, 0.5788, 0.4341, 0.4957, 0.4947, 0.4957, 0.0659, 0.5618, 0.0, 0.5618, 0.5606, 0.06604, 0.4947, 0.4957, 0.4947, 0.5618, 0.5606, 1.024e-07, 0.5606, 0.5873, 0.9947, 0.5788, 1.0, 0.5788, 0.4288, 0.5873, 0.4341, 0.5618, 0.4341, 0.5703, 0.4288, 0.5703, 1.0, 0.5618, 0.9947, 0.4957, 0.0659, 0.06603, 0.0659, 0.0, 1.022e-07, 0.5618, 0.0, 0.9915, 0.5659, 0.9915, 0.005272, 1.0, 0.0, 1.0, 0.5712, 0.06604, 0.4947, 1.024e-07, 0.5606, 0.0, 1.022e-07, 0.06603, 0.0659])
me_spikes.materials.append(mat_spike_textures)
me_spikes.materials.append(mat_body_textures)
me_spikes.use_remesh_preserve_volume = False
me_spikes.use_remesh_preserve_attributes = False
me_spikes.use_mirror_vertex_groups = False
me_spikes.update()

# ---- objects
ob_spiketrap_spikes = bpy.data.objects.new('Spiketrap_spikes', me_spikes)
ob_camera_001 = bpy.data.objects.new('Camera.001', cam_camera_001)

# ---- transforms, parenting, visibility, modifiers, constraints
ob_spiketrap_spikes.location = (1.347e-05, 8.941e-08, 0.2164)
ob_spiketrap_spikes.rotation_euler = (0.0, -0.0, -1.571)
ob_spiketrap_spikes.scale = (1.5, 1.89, 3.358)
ob_spiketrap_spikes.lock_rotations_4d = False
ob_spiketrap_spikes.empty_display_type = 'ARROWS'
ob_spiketrap_spikes.lineart.crease_threshold = 0.0
ob_camera_001.location = (-5.707, 3.216, 2.527)
ob_camera_001.rotation_euler = (1.242, -0.007872, -2.208)
ob_camera_001.lineart.crease_threshold = 0.0

# ---- collection membership
col_collection_3.objects.link(ob_spiketrap_spikes)
col_collection_4.objects.link(ob_camera_001)

# ---- scene / render settings (as saved in the file)
scene.camera = ob_camera_001
scene.frame_start = 1; scene.frame_end = 51; scene.frame_set(10)
scene.render.engine = 'BLENDER_EEVEE_NEXT'
scene.render.image_settings.file_format = 'JPEG'
scene.render.image_settings.color_mode = 'RGB'
scene.render.image_settings.compression = 90
scene.render.resolution_x = 800
scene.render.resolution_y = 600
scene.render.pixel_aspect_x = 100.0
scene.render.pixel_aspect_y = 100.0
scene.render.fps = 25
scene.render.dither_intensity = 0.0
scene.render.use_compositing = False
scene.render.use_sequencer = False
scene.render.bake_margin = 2
scene.render.bake_bias = 0.0
scene.render.use_stamp_time = False
scene.render.use_stamp_date = False
scene.render.use_stamp_frame = False
scene.render.use_stamp_camera = False
scene.render.use_stamp_scene = False
scene.render.use_stamp_filename = False
scene.render.use_stamp_render_time = False
scene.render.stamp_font_size = 0
scene.cycles.use_denoising = False
scene.cycles.samples = 10
scene.cycles.sampling_pattern = 'TABULATED_SOBOL'
scene.cycles.light_sampling_threshold = 0.0
scene.cycles.use_adaptive_sampling = False
scene.cycles.use_light_tree = False
scene.cycles.blur_glossy = 0.0
scene.cycles.volume_bounces = 1
scene.cycles.pixel_filter_type = 'GAUSSIAN'
scene.cycles.sample_clamp_indirect = 0.0
scene.view_settings.view_transform = 'Raw'
bpy.context.view_layer.update()

# ---- added for rendering (the .blend has no usable light): sun
light_auto_sun = bpy.data.lights.new('AutoSun', 'SUN')
light_auto_sun.energy = 3.0
light_auto_sun.angle = 0.0523599
ob_auto_sun = bpy.data.objects.new('AutoSun', light_auto_sun)
scene.collection.objects.link(ob_auto_sun)
ob_auto_sun.rotation_euler = (0.872665, 0.174533, 0.523599)
bpy.context.view_layer.update()
